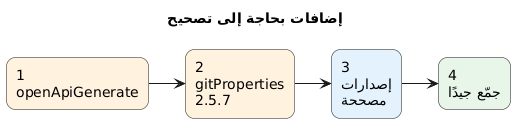

The diagram above was rendered by PlantUML. Its source (embedded in the PNG):
@startuml
left to right direction
title إضافات بحاجة إلى تصحيح
skinparam shadowing false
skinparam roundcorner 18

rectangle "1\nopenApiGenerate" as A #FFF3E0
rectangle "2\ngitProperties\n2.5.7" as B #FFF3E0
rectangle "3\nإصدارات\nمصححة" as C #E3F2FD
rectangle "4\nجمّع جيدًا" as D #E8F5E9

A --> B
B --> C
C --> D

@enduml